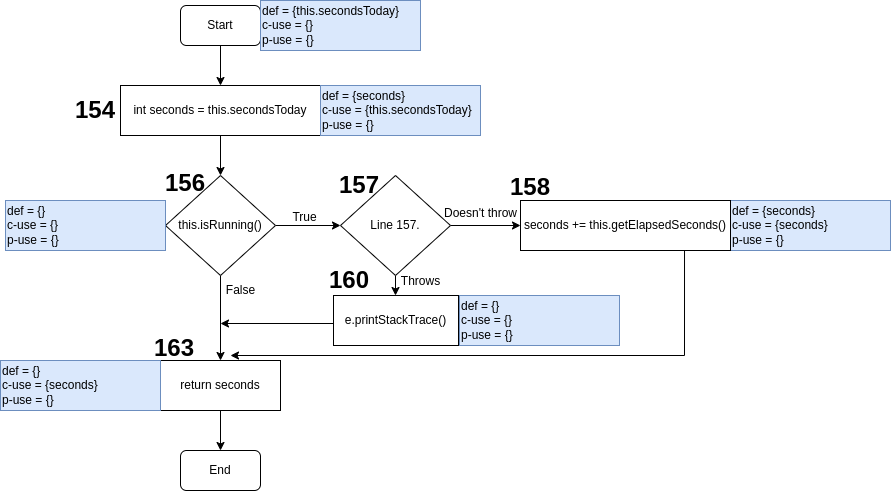

The diagram above was exported from draw.io. Its source (the exported page's mxGraphModel, read from the mxfile embedded in the PNG):
<mxGraphModel dx="176" dy="85" grid="1" gridSize="10" guides="1" tooltips="1" connect="1" arrows="1" fold="1" page="1" pageScale="1" pageWidth="850" pageHeight="1100" math="0" shadow="0">
  <root>
    <mxCell id="0" />
    <mxCell id="1" parent="0" />
    <mxCell id="TIsJaOG8BQfdAmx4AWM2-5" style="edgeStyle=orthogonalEdgeStyle;rounded=0;orthogonalLoop=1;jettySize=auto;html=1;exitX=0.5;exitY=1;exitDx=0;exitDy=0;entryX=0.5;entryY=0;entryDx=0;entryDy=0;" parent="1" source="TIsJaOG8BQfdAmx4AWM2-2" target="TIsJaOG8BQfdAmx4AWM2-6" edge="1">
      <mxGeometry relative="1" as="geometry">
        <mxPoint x="400" y="90" as="targetPoint" />
      </mxGeometry>
    </mxCell>
    <mxCell id="TIsJaOG8BQfdAmx4AWM2-2" value="Start" style="rounded=1;whiteSpace=wrap;html=1;" parent="1" vertex="1">
      <mxGeometry x="360" y="20" width="80" height="40" as="geometry" />
    </mxCell>
    <mxCell id="TIsJaOG8BQfdAmx4AWM2-13" value="" style="edgeStyle=orthogonalEdgeStyle;rounded=0;orthogonalLoop=1;jettySize=auto;html=1;" parent="1" source="TIsJaOG8BQfdAmx4AWM2-6" target="TIsJaOG8BQfdAmx4AWM2-10" edge="1">
      <mxGeometry relative="1" as="geometry" />
    </mxCell>
    <mxCell id="TIsJaOG8BQfdAmx4AWM2-6" value="int seconds = this.secondsToday" style="rounded=0;whiteSpace=wrap;html=1;gradientColor=none;" parent="1" vertex="1">
      <mxGeometry x="300" y="100" width="200" height="50" as="geometry" />
    </mxCell>
    <mxCell id="TIsJaOG8BQfdAmx4AWM2-7" value="def = {seconds}&lt;br&gt;c-use = {this.secondsToday}&lt;br&gt;p-use = {}" style="text;html=1;strokeColor=#6c8ebf;fillColor=#dae8fc;align=left;verticalAlign=middle;whiteSpace=wrap;rounded=0;" parent="1" vertex="1">
      <mxGeometry x="500" y="100" width="160" height="50" as="geometry" />
    </mxCell>
    <mxCell id="TIsJaOG8BQfdAmx4AWM2-17" value="" style="edgeStyle=orthogonalEdgeStyle;rounded=0;orthogonalLoop=1;jettySize=auto;html=1;fontSize=24;entryX=0;entryY=0.5;entryDx=0;entryDy=0;" parent="1" source="TIsJaOG8BQfdAmx4AWM2-10" target="TIsJaOG8BQfdAmx4AWM2-26" edge="1">
      <mxGeometry relative="1" as="geometry">
        <mxPoint x="530" y="240" as="targetPoint" />
      </mxGeometry>
    </mxCell>
    <mxCell id="TIsJaOG8BQfdAmx4AWM2-20" value="" style="edgeStyle=orthogonalEdgeStyle;rounded=0;orthogonalLoop=1;jettySize=auto;html=1;fontSize=12;" parent="1" source="TIsJaOG8BQfdAmx4AWM2-10" target="TIsJaOG8BQfdAmx4AWM2-19" edge="1">
      <mxGeometry relative="1" as="geometry" />
    </mxCell>
    <mxCell id="TIsJaOG8BQfdAmx4AWM2-10" value="this.isRunning()" style="rhombus;whiteSpace=wrap;html=1;gradientColor=none;" parent="1" vertex="1">
      <mxGeometry x="345" y="190" width="110" height="100" as="geometry" />
    </mxCell>
    <mxCell id="TIsJaOG8BQfdAmx4AWM2-14" value="&lt;font style=&quot;font-size: 24px;&quot;&gt;154&lt;/font&gt;" style="text;html=1;strokeColor=none;fillColor=none;align=center;verticalAlign=middle;whiteSpace=wrap;rounded=0;fontStyle=1" parent="1" vertex="1">
      <mxGeometry x="250" y="100" width="50" height="50" as="geometry" />
    </mxCell>
    <mxCell id="TIsJaOG8BQfdAmx4AWM2-15" value="&lt;font style=&quot;font-size: 24px;&quot;&gt;156&lt;/font&gt;" style="text;html=1;strokeColor=none;fillColor=none;align=center;verticalAlign=middle;whiteSpace=wrap;rounded=0;fontStyle=1" parent="1" vertex="1">
      <mxGeometry x="345" y="173" width="40" height="50" as="geometry" />
    </mxCell>
    <mxCell id="TIsJaOG8BQfdAmx4AWM2-18" value="&lt;font style=&quot;font-size: 12px;&quot;&gt;True&lt;/font&gt;" style="text;html=1;align=center;verticalAlign=middle;resizable=0;points=[];autosize=1;strokeColor=none;fillColor=none;fontSize=24;" parent="1" vertex="1">
      <mxGeometry x="459" y="208" width="50" height="40" as="geometry" />
    </mxCell>
    <mxCell id="TIsJaOG8BQfdAmx4AWM2-23" value="" style="edgeStyle=orthogonalEdgeStyle;rounded=0;orthogonalLoop=1;jettySize=auto;html=1;fontSize=12;" parent="1" source="TIsJaOG8BQfdAmx4AWM2-19" target="TIsJaOG8BQfdAmx4AWM2-22" edge="1">
      <mxGeometry relative="1" as="geometry" />
    </mxCell>
    <mxCell id="TIsJaOG8BQfdAmx4AWM2-19" value="return seconds" style="rounded=0;whiteSpace=wrap;html=1;gradientColor=none;" parent="1" vertex="1">
      <mxGeometry x="340" y="375" width="120" height="50" as="geometry" />
    </mxCell>
    <mxCell id="TIsJaOG8BQfdAmx4AWM2-21" value="&lt;font style=&quot;font-size: 12px;&quot;&gt;False&lt;/font&gt;" style="text;html=1;align=center;verticalAlign=middle;resizable=0;points=[];autosize=1;strokeColor=none;fillColor=none;fontSize=24;" parent="1" vertex="1">
      <mxGeometry x="395" y="281" width="50" height="40" as="geometry" />
    </mxCell>
    <mxCell id="TIsJaOG8BQfdAmx4AWM2-22" value="End" style="rounded=1;whiteSpace=wrap;html=1;" parent="1" vertex="1">
      <mxGeometry x="360" y="465" width="80" height="40" as="geometry" />
    </mxCell>
    <mxCell id="TIsJaOG8BQfdAmx4AWM2-24" value="def = {}&lt;br&gt;c-use = {}&lt;br&gt;p-use = {}" style="text;html=1;strokeColor=#6c8ebf;fillColor=#dae8fc;align=left;verticalAlign=middle;whiteSpace=wrap;rounded=0;" parent="1" vertex="1">
      <mxGeometry x="185" y="215" width="160" height="50" as="geometry" />
    </mxCell>
    <mxCell id="TIsJaOG8BQfdAmx4AWM2-30" value="" style="edgeStyle=orthogonalEdgeStyle;rounded=0;orthogonalLoop=1;jettySize=auto;html=1;fontSize=12;" parent="1" source="TIsJaOG8BQfdAmx4AWM2-26" edge="1">
      <mxGeometry relative="1" as="geometry">
        <mxPoint x="700" y="240" as="targetPoint" />
      </mxGeometry>
    </mxCell>
    <mxCell id="TIsJaOG8BQfdAmx4AWM2-40" value="" style="edgeStyle=orthogonalEdgeStyle;rounded=0;orthogonalLoop=1;jettySize=auto;html=1;fontSize=12;entryX=0.495;entryY=0.012;entryDx=0;entryDy=0;entryPerimeter=0;" parent="1" source="TIsJaOG8BQfdAmx4AWM2-26" edge="1" target="lqHal6HJtJbLuNA18_v0-1">
      <mxGeometry relative="1" as="geometry">
        <mxPoint x="576" y="310" as="targetPoint" />
      </mxGeometry>
    </mxCell>
    <mxCell id="TIsJaOG8BQfdAmx4AWM2-26" value="Line 157." style="rhombus;whiteSpace=wrap;html=1;gradientColor=none;" parent="1" vertex="1">
      <mxGeometry x="520" y="190" width="110" height="100" as="geometry" />
    </mxCell>
    <mxCell id="TIsJaOG8BQfdAmx4AWM2-43" style="edgeStyle=orthogonalEdgeStyle;rounded=0;orthogonalLoop=1;jettySize=auto;html=1;fontSize=12;" parent="1" edge="1">
      <mxGeometry relative="1" as="geometry">
        <mxPoint x="410" y="370" as="targetPoint" />
        <Array as="points">
          <mxPoint x="864" y="370" />
        </Array>
        <mxPoint x="864.0243902439026" y="265" as="sourcePoint" />
      </mxGeometry>
    </mxCell>
    <mxCell id="TIsJaOG8BQfdAmx4AWM2-31" value="def = {this.secondsToday}&lt;br&gt;c-use = {}&lt;br&gt;p-use = {}" style="text;html=1;strokeColor=#6c8ebf;fillColor=#dae8fc;align=left;verticalAlign=middle;whiteSpace=wrap;rounded=0;" parent="1" vertex="1">
      <mxGeometry x="440" y="15" width="160" height="50" as="geometry" />
    </mxCell>
    <mxCell id="TIsJaOG8BQfdAmx4AWM2-32" value="&lt;font style=&quot;font-size: 12px;&quot;&gt;Throws&lt;/font&gt;" style="text;html=1;align=center;verticalAlign=middle;resizable=0;points=[];autosize=1;strokeColor=none;fillColor=none;fontSize=24;" parent="1" vertex="1">
      <mxGeometry x="570" y="272" width="60" height="40" as="geometry" />
    </mxCell>
    <mxCell id="TIsJaOG8BQfdAmx4AWM2-34" value="&lt;font style=&quot;font-size: 24px;&quot;&gt;157&lt;br&gt;&lt;/font&gt;" style="text;html=1;strokeColor=none;fillColor=none;align=center;verticalAlign=middle;whiteSpace=wrap;rounded=0;fontStyle=1" parent="1" vertex="1">
      <mxGeometry x="519" y="175" width="40" height="50" as="geometry" />
    </mxCell>
    <mxCell id="TIsJaOG8BQfdAmx4AWM2-35" value="&lt;font style=&quot;font-size: 24px;&quot;&gt;163&lt;/font&gt;" style="text;html=1;strokeColor=none;fillColor=none;align=center;verticalAlign=middle;whiteSpace=wrap;rounded=0;fontStyle=1" parent="1" vertex="1">
      <mxGeometry x="334" y="338" width="40" height="50" as="geometry" />
    </mxCell>
    <mxCell id="TIsJaOG8BQfdAmx4AWM2-36" value="def = {}&lt;br&gt;c-use = {seconds}&lt;br&gt;p-use = {}" style="text;html=1;strokeColor=#6c8ebf;fillColor=#dae8fc;align=left;verticalAlign=middle;whiteSpace=wrap;rounded=0;" parent="1" vertex="1">
      <mxGeometry x="180" y="375" width="160" height="50" as="geometry" />
    </mxCell>
    <mxCell id="TIsJaOG8BQfdAmx4AWM2-41" value="&lt;font style=&quot;font-size: 12px;&quot;&gt;Doesn't throw&lt;/font&gt;" style="text;html=1;align=center;verticalAlign=middle;resizable=0;points=[];autosize=1;strokeColor=none;fillColor=none;fontSize=24;" parent="1" vertex="1">
      <mxGeometry x="610" y="204" width="100" height="40" as="geometry" />
    </mxCell>
    <mxCell id="TIsJaOG8BQfdAmx4AWM2-45" value="" style="endArrow=classic;html=1;rounded=0;fontSize=12;exitX=0;exitY=0.5;exitDx=0;exitDy=0;" parent="1" edge="1">
      <mxGeometry width="50" height="50" relative="1" as="geometry">
        <mxPoint x="513" y="338" as="sourcePoint" />
        <mxPoint x="400" y="338" as="targetPoint" />
      </mxGeometry>
    </mxCell>
    <mxCell id="lqHal6HJtJbLuNA18_v0-1" value="e.printStackTrace()" style="rounded=0;whiteSpace=wrap;html=1;gradientColor=none;" parent="1" vertex="1">
      <mxGeometry x="513" y="310" width="125" height="50" as="geometry" />
    </mxCell>
    <mxCell id="lqHal6HJtJbLuNA18_v0-2" value="def = {}&lt;br&gt;c-use = {}&lt;br&gt;p-use = {}" style="text;html=1;strokeColor=#6c8ebf;fillColor=#dae8fc;align=left;verticalAlign=middle;whiteSpace=wrap;rounded=0;" parent="1" vertex="1">
      <mxGeometry x="639" y="310" width="160" height="50" as="geometry" />
    </mxCell>
    <mxCell id="lqHal6HJtJbLuNA18_v0-3" value="&lt;font style=&quot;font-size: 24px;&quot;&gt;160&lt;br&gt;&lt;/font&gt;" style="text;html=1;strokeColor=none;fillColor=none;align=center;verticalAlign=middle;whiteSpace=wrap;rounded=0;fontStyle=1" parent="1" vertex="1">
      <mxGeometry x="509" y="270" width="40" height="50" as="geometry" />
    </mxCell>
    <mxCell id="lqHal6HJtJbLuNA18_v0-4" value="def = {seconds}&lt;br&gt;c-use = {seconds}&lt;br&gt;p-use = {}" style="text;html=1;strokeColor=#6c8ebf;fillColor=#dae8fc;align=left;verticalAlign=middle;whiteSpace=wrap;rounded=0;" parent="1" vertex="1">
      <mxGeometry x="910" y="215" width="160" height="50" as="geometry" />
    </mxCell>
    <mxCell id="lqHal6HJtJbLuNA18_v0-5" value="seconds += this.getElapsedSeconds()" style="rounded=0;whiteSpace=wrap;html=1;gradientColor=none;" parent="1" vertex="1">
      <mxGeometry x="700" y="215" width="210" height="50" as="geometry" />
    </mxCell>
    <mxCell id="lqHal6HJtJbLuNA18_v0-6" value="&lt;font style=&quot;font-size: 24px;&quot;&gt;158&lt;br&gt;&lt;/font&gt;" style="text;html=1;strokeColor=none;fillColor=none;align=center;verticalAlign=middle;whiteSpace=wrap;rounded=0;fontStyle=1" parent="1" vertex="1">
      <mxGeometry x="690" y="177" width="40" height="50" as="geometry" />
    </mxCell>
  </root>
</mxGraphModel>